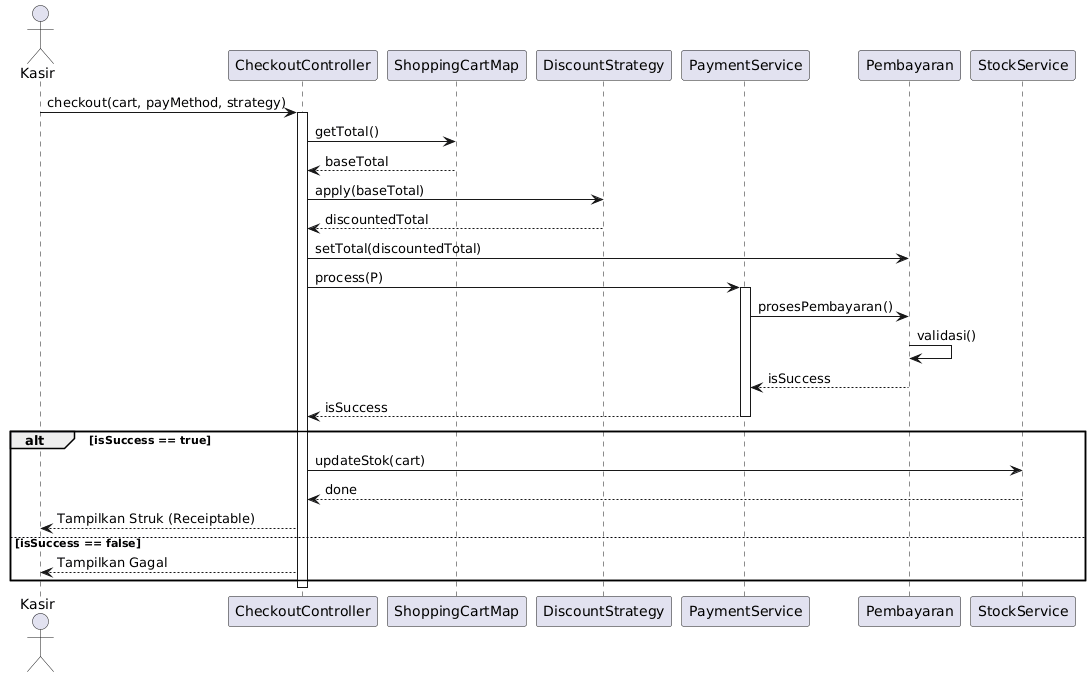

The diagram above was rendered by PlantUML. Its source (embedded in the PNG):
@startuml
actor Kasir
participant "CheckoutController" as CC
participant "ShoppingCartMap" as SC
participant "DiscountStrategy" as DS
participant "PaymentService" as PS
participant "Pembayaran" as P
participant "StockService" as SS

Kasir -> CC : checkout(cart, payMethod, strategy)
activate CC

CC -> SC : getTotal()
SC --> CC : baseTotal

CC -> DS : apply(baseTotal)
DS --> CC : discountedTotal

CC -> P : setTotal(discountedTotal)
CC -> PS : process(P)
activate PS
PS -> P : prosesPembayaran()
P -> P : validasi()
P --> PS : isSuccess
PS --> CC : isSuccess
deactivate PS

alt isSuccess == true
    CC -> SS : updateStok(cart)
    SS --> CC : done
    CC --> Kasir : Tampilkan Struk (Receiptable)
else isSuccess == false
    CC --> Kasir : Tampilkan Gagal
end
deactivate CC
@enduml